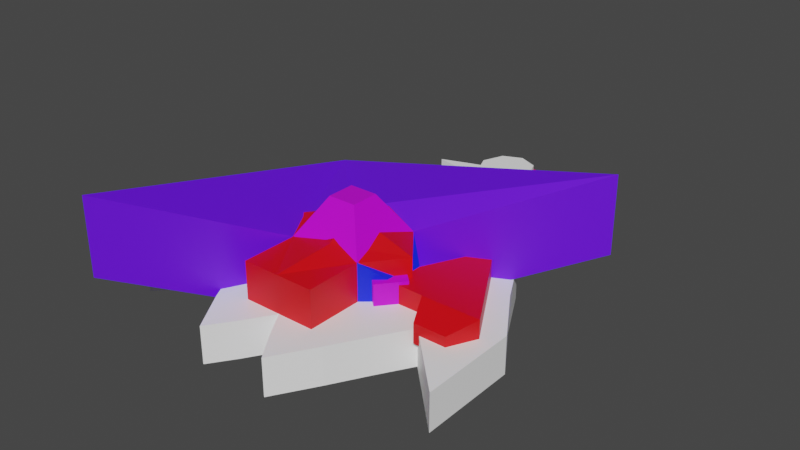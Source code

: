 # Source: spaceship01.blend  (saved by Blender 2.91.10; exported with 4.5.12 LTS)
import bpy
from mathutils import Matrix  # noqa: F401  (used for matrix-valued properties, if any)

bpy.ops.wm.read_factory_settings(use_empty=True)
scene = bpy.context.scene
scene.name = 'Scene'

# ---- collections
col_collection = bpy.data.collections.new('Collection'); scene.collection.children.link(col_collection)

# ---- materials (node trees are filled in below, after node groups)
mat_white = bpy.data.materials.new('White')
mat_white.use_transparent_shadow = False
mat_lila = bpy.data.materials.new('lila')
mat_lila.use_transparent_shadow = False
mat_material_001 = bpy.data.materials.new('Material.001')
mat_material_001.use_transparent_shadow = False
mat_red = bpy.data.materials.new('Red')
mat_red.use_transparent_shadow = False
mat_material_002 = bpy.data.materials.new('Material.002')
mat_material_002.use_transparent_shadow = False
mat_material = bpy.data.materials.new('Material')
mat_material.use_transparent_shadow = False
mat_black = bpy.data.materials.new('Black')
mat_black.use_transparent_shadow = False

# ---- material node trees
mat_white.use_nodes = True; mat_white.node_tree.nodes.clear()
_N = mat_white.node_tree.nodes; _L = mat_white.node_tree.links
n0 = _N.new('ShaderNodeBsdfPrincipled'); n0.name = 'Principled BSDF'; n0.location = (10, 300)
n0.distribution = 'GGX'
n0.subsurface_method = 'BURLEY'
n0.inputs[0].default_value = (1.0, 1.0, 1.0, 1.0)
n0.inputs[3].default_value = 1.45
n0.inputs[27].default_value = (0.0, 0.0, 0.0, 1.0)
n0.inputs[28].default_value = 1.0
n1 = _N.new('ShaderNodeOutputMaterial'); n1.name = 'Material Output'; n1.location = (300, 300)
_L.new(n0.outputs[0], n1.inputs[0])
n1.is_active_output = True
mat_lila.use_nodes = True; mat_lila.node_tree.nodes.clear()
_N = mat_lila.node_tree.nodes; _L = mat_lila.node_tree.links
n0 = _N.new('ShaderNodeBsdfPrincipled'); n0.name = 'Principled BSDF'; n0.location = (10, 300)
n0.distribution = 'GGX'
n0.subsurface_method = 'BURLEY'
n0.inputs[0].default_value = (0.5964, 0.0, 0.8, 1.0)
n0.inputs[3].default_value = 1.45
n0.inputs[27].default_value = (0.0, 0.0, 0.0, 1.0)
n0.inputs[28].default_value = 1.0
n1 = _N.new('ShaderNodeOutputMaterial'); n1.name = 'Material Output'; n1.location = (300, 300)
_L.new(n0.outputs[0], n1.inputs[0])
n1.is_active_output = True
mat_material_001.use_nodes = True; mat_material_001.node_tree.nodes.clear()
_N = mat_material_001.node_tree.nodes; _L = mat_material_001.node_tree.links
n0 = _N.new('ShaderNodeBsdfPrincipled'); n0.name = 'Principled BSDF'; n0.location = (10, 300)
n0.distribution = 'GGX'
n0.subsurface_method = 'BURLEY'
n0.inputs[0].default_value = (0.1335, 0.004614, 1.0, 1.0)
n0.inputs[3].default_value = 1.45
n0.inputs[27].default_value = (0.0, 0.0, 0.0, 1.0)
n0.inputs[28].default_value = 1.0
n1 = _N.new('ShaderNodeOutputMaterial'); n1.name = 'Material Output'; n1.location = (300, 300)
_L.new(n0.outputs[0], n1.inputs[0])
n1.is_active_output = True
mat_red.use_nodes = True; mat_red.node_tree.nodes.clear()
_N = mat_red.node_tree.nodes; _L = mat_red.node_tree.links
n0 = _N.new('ShaderNodeBsdfPrincipled'); n0.name = 'Principled BSDF'; n0.location = (10, 300)
n0.distribution = 'GGX'
n0.subsurface_method = 'BURLEY'
n0.inputs[0].default_value = (0.8, 0.0, 0.003723, 1.0)
n0.inputs[3].default_value = 1.45
n0.inputs[27].default_value = (0.0, 0.0, 0.0, 1.0)
n0.inputs[28].default_value = 1.0
n1 = _N.new('ShaderNodeOutputMaterial'); n1.name = 'Material Output'; n1.location = (300, 300)
_L.new(n0.outputs[0], n1.inputs[0])
n1.is_active_output = True
mat_material_002.use_nodes = True; mat_material_002.node_tree.nodes.clear()
_N = mat_material_002.node_tree.nodes; _L = mat_material_002.node_tree.links
n0 = _N.new('ShaderNodeBsdfPrincipled'); n0.name = 'Principled BSDF'; n0.location = (10, 300)
n0.distribution = 'GGX'
n0.subsurface_method = 'BURLEY'
n0.inputs[0].default_value = (0.8, 0.00154, 0.0, 1.0)
n0.inputs[3].default_value = 1.45
n0.inputs[27].default_value = (0.0, 0.0, 0.0, 1.0)
n0.inputs[28].default_value = 1.0
n1 = _N.new('ShaderNodeOutputMaterial'); n1.name = 'Material Output'; n1.location = (300, 300)
_L.new(n0.outputs[0], n1.inputs[0])
n1.is_active_output = True
mat_material.use_nodes = True; mat_material.node_tree.nodes.clear()
_N = mat_material.node_tree.nodes; _L = mat_material.node_tree.links
n0 = _N.new('ShaderNodeBsdfPrincipled'); n0.name = 'Principled BSDF'; n0.location = (10, 300)
n0.distribution = 'GGX'
n0.subsurface_method = 'BURLEY'
n0.inputs[0].default_value = (0.0, 0.01676, 1.0, 1.0)
n0.inputs[3].default_value = 1.45
n0.inputs[27].default_value = (0.0, 0.0, 0.0, 1.0)
n0.inputs[28].default_value = 1.0
n1 = _N.new('ShaderNodeOutputMaterial'); n1.name = 'Material Output'; n1.location = (300, 300)
_L.new(n0.outputs[0], n1.inputs[0])
n1.is_active_output = True
mat_black.use_nodes = True; mat_black.node_tree.nodes.clear()
_N = mat_black.node_tree.nodes; _L = mat_black.node_tree.links
n0 = _N.new('ShaderNodeBsdfPrincipled'); n0.name = 'Principled BSDF'; n0.location = (10, 300)
n0.distribution = 'GGX'
n0.subsurface_method = 'BURLEY'
n0.inputs[0].default_value = (0.0, 0.0, 0.0, 1.0)
n0.inputs[3].default_value = 1.45
n0.inputs[27].default_value = (0.0, 0.0, 0.0, 1.0)
n0.inputs[28].default_value = 1.0
n1 = _N.new('ShaderNodeOutputMaterial'); n1.name = 'Material Output'; n1.location = (300, 300)
_L.new(n0.outputs[0], n1.inputs[0])
n1.is_active_output = True

# ---- world
world_world = bpy.data.worlds.new('World'); scene.world = world_world
world_world.use_nodes = True; world_world.node_tree.nodes.clear()
_N = world_world.node_tree.nodes; _L = world_world.node_tree.links
n0 = _N.new('ShaderNodeOutputWorld'); n0.name = 'World Output'; n0.location = (300, 300)
n1 = _N.new('ShaderNodeBackground'); n1.name = 'Background'; n1.location = (10, 300)
n1.inputs[0].default_value = (0.05088, 0.05088, 0.05088, 1.0)
_L.new(n1.outputs[0], n0.inputs[0])
n0.is_active_output = True
world_world.color = (0.05088, 0.05088, 0.05088)
world_world.use_sun_shadow = False
world_world.sun_shadow_jitter_overblur = 0.0

# ---- meshes
me_cube_001 = bpy.data.meshes.new('Cube.001')
me_cube_001.from_pydata([(-1.0, -1.0, -1.0), (-1.0, -1.0, 1.0), (-1.0, 1.0, -1.0), (-1.0, 1.0, 1.0), (1.0, -1.0, -1.0), (1.0, -1.0, 1.0), (1.0, 1.0, -1.0), (1.0, 1.0, 1.0), (-3.049, 3.049, -1.0), (-3.049, -5.099, 0.9508), (-3.049, -5.099, 2.951), (-3.049, 3.049, 1.0), (5.099, 3.049, 0.9508), (5.099, 3.049, 2.951), (-0.3739, -0.3739, 2.016), (-0.3739, 0.3739, 2.016), (0.3739, 0.3739, 2.016), (0.3739, -0.3739, 2.016), (-0.5481, -1.0, -0.5481), (-0.5481, -1.0, 0.5481), (0.5481, -1.0, 0.5481), (0.5481, -1.0, -0.5481), (1.0, 0.5704, 0.5704), (1.0, 0.5704, -0.5704), (1.0, -0.5704, -0.5704), (1.0, -0.5704, 0.5704), (0.3765, -1.865, -0.5481), (0.3765, -1.865, 0.5481), (0.9678, -1.364, 0.5481), (0.9678, -1.364, -0.5481), (1.93, -0.2999, 0.5704), (1.93, -0.2999, -0.5704), (1.408, -0.9227, -0.5704), (1.408, -0.9227, 0.5704), (-1.0, -1.0, 0.0), (1.0, 1.0, 0.0), (1.0, -1.0, 0.0), (-3.049, -5.099, 1.951), (-3.049, 3.049, 0.0), (5.099, 3.049, 1.951), (-0.5481, -1.0, 0.0), (0.5481, -1.0, 0.0), (1.0, 0.5704, 0.0), (1.0, -0.5704, 0.0), (0.3765, -1.865, 5.96e-08), (0.9678, -1.364, -1.788e-07), (1.93, -0.2999, 5.96e-08), (1.408, -0.9227, -1.788e-07)], [], [(6, 2, 8, 12), (35, 6, 12, 39), (7, 5, 25, 22), (0, 4, 21, 18), (2, 6, 4, 0), (5, 7, 16, 17), (37, 10, 11, 38), (38, 11, 13, 39), (1, 3, 11, 10), (2, 0, 9, 8), (3, 7, 13, 11), (34, 1, 10, 37), (16, 15, 14, 17), (3, 1, 14, 15), (1, 5, 17, 14), (7, 3, 15, 16), (40, 18, 26, 44), (5, 1, 19, 20), (36, 5, 20, 41), (34, 0, 18, 40), (43, 24, 32, 47), (35, 7, 22, 42), (36, 4, 24, 43), (4, 6, 23, 24), (45, 28, 27, 44), (46, 30, 33, 47), (24, 23, 31, 32), (20, 19, 27, 28), (41, 20, 28, 45), (22, 25, 33, 30), (42, 22, 30, 46), (18, 21, 29, 26), (23, 42, 46, 31), (21, 41, 45, 29), (31, 46, 47, 32), (29, 45, 44, 26), (5, 36, 43, 25), (6, 35, 42, 23), (25, 43, 47, 33), (1, 34, 40, 19), (4, 36, 41, 21), (19, 40, 44, 27), (0, 34, 37, 9), (8, 38, 39, 12), (9, 37, 38, 8), (7, 35, 39, 13)])
me_cube_001.polygons.foreach_set('material_index', [2, 2, 2, 2, 2, 1, 2, 2, 2, 2, 2, 2, 1, 1, 1, 1, 1, 2, 2, 2, 1, 2, 2, 2, 1, 1, 2, 1, 1, 1, 1, 2, 1, 1, 1, 1, 2, 2, 1, 2, 2, 1, 2, 2, 2, 2])
_uv = me_cube_001.uv_layers.new(name='UVMap')
_uv.uv.foreach_set('vector', [0.375, 0.5, 0.125, 0.5, 0.125, 0.5, 0.375, 0.5, 0.5, 0.5, 0.375, 0.5, 0.375, 0.5, 0.5, 0.5, 0.625, 0.5, 0.625, 0.75, 0.625, 0.75, 0.625, 0.5, 0.125, 0.75, 0.375, 0.75, 0.375, 0.75, 0.125, 0.75, 0.125, 0.5, 0.375, 0.5, 0.375, 0.75, 0.125, 0.75, 0.625, 0.75, 0.625, 0.5, 0.625, 0.5, 0.625, 0.75, 0.5, 0.0, 0.625, 0.0, 0.625, 0.25, 0.5, 0.25, 0.5, 0.25, 0.625, 0.25, 0.625, 0.5, 0.5, 0.5, 0.875, 0.75, 0.875, 0.5, 0.875, 0.5, 0.875, 0.75, 0.125, 0.5, 0.125, 0.75, 0.125, 0.75, 0.125, 0.5, 0.875, 0.5, 0.625, 0.5, 0.625, 0.5, 0.875, 0.5, 0.5, 1.0, 0.625, 1.0, 0.625, 1.0, 0.5, 1.0, 0.625, 0.5, 0.875, 0.5, 0.875, 0.75, 0.625, 0.75, 0.875, 0.5, 0.875, 0.75, 0.875, 0.75, 0.875, 0.5, 0.625, 1.0, 0.625, 0.75, 0.625, 0.75, 0.625, 1.0, 0.625, 0.5, 0.875, 0.5, 0.875, 0.5, 0.625, 0.5, 0.5, 1.0, 0.375, 1.0, 0.375, 1.0, 0.5, 1.0, 0.625, 0.75, 0.625, 1.0, 0.625, 1.0, 0.625, 0.75, 0.5, 0.75, 0.625, 0.75, 0.625, 0.75, 0.5, 0.75, 0.5, 1.0, 0.375, 1.0, 0.375, 1.0, 0.5, 1.0, 0.5, 0.75, 0.375, 0.75, 0.375, 0.75, 0.5, 0.75, 0.5, 0.5, 0.625, 0.5, 0.625, 0.5, 0.5, 0.5, 0.5, 0.75, 0.375, 0.75, 0.375, 0.75, 0.5, 0.75, 0.375, 0.75, 0.375, 0.5, 0.375, 0.5, 0.375, 0.75, 0.5, 0.75, 0.625, 0.75, 0.625, 1.0, 0.5, 1.0, 0.5, 0.5, 0.625, 0.5, 0.625, 0.75, 0.5, 0.75, 0.375, 0.75, 0.375, 0.5, 0.375, 0.5, 0.375, 0.75, 0.625, 0.75, 0.625, 1.0, 0.625, 1.0, 0.625, 0.75, 0.5, 0.75, 0.625, 0.75, 0.625, 0.75, 0.5, 0.75, 0.625, 0.5, 0.625, 0.75, 0.625, 0.75, 0.625, 0.5, 0.5, 0.5, 0.625, 0.5, 0.625, 0.5, 0.5, 0.5, 0.125, 0.75, 0.375, 0.75, 0.375, 0.75, 0.125, 0.75, 0.375, 0.5, 0.5, 0.5, 0.5, 0.5, 0.375, 0.5, 0.375, 0.75, 0.5, 0.75, 0.5, 0.75, 0.375, 0.75, 0.375, 0.5, 0.5, 0.5, 0.5, 0.75, 0.375, 0.75, 0.375, 0.75, 0.5, 0.75, 0.5, 1.0, 0.375, 1.0, 0.625, 0.75, 0.5, 0.75, 0.5, 0.75, 0.625, 0.75, 0.375, 0.5, 0.5, 0.5, 0.5, 0.5, 0.375, 0.5, 0.625, 0.75, 0.5, 0.75, 0.5, 0.75, 0.625, 0.75, 0.625, 1.0, 0.5, 1.0, 0.5, 1.0, 0.625, 1.0, 0.375, 0.75, 0.5, 0.75, 0.5, 0.75, 0.375, 0.75, 0.625, 1.0, 0.5, 1.0, 0.5, 1.0, 0.625, 1.0, 0.375, 1.0, 0.5, 1.0, 0.5, 1.0, 0.375, 1.0, 0.375, 0.25, 0.5, 0.25, 0.5, 0.5, 0.375, 0.5, 0.375, 0.0, 0.5, 0.0, 0.5, 0.25, 0.375, 0.25, 0.625, 0.5, 0.5, 0.5, 0.5, 0.5, 0.625, 0.5])
me_cube_001.materials.append(mat_white)
me_cube_001.materials.append(mat_lila)
me_cube_001.materials.append(mat_material_001)
me_cube_001.use_remesh_fix_poles = True
me_cube_001.use_remesh_preserve_attributes = False
me_cube_001.use_mirror_vertex_groups = False
me_cube_001.update()
me_cube_002 = bpy.data.meshes.new('Cube.002')
me_cube_002.from_pydata([(1.0, -1.0, -1.0), (1.0, -1.0, 1.0), (1.0, 1.0, -1.0), (1.0, 1.0, 1.0), (1.0, 1.0, 0.0), (1.0, -1.0, 0.0), (1.783, 0.0, -1.0), (1.783, 0.0, 1.0), (1.783, 0.0, 0.0), (1.0, -2.516, 0.0), (1.0, -2.516, -1.0), (1.0, -2.516, 1.0), (2.751, 2.84, 0.0), (2.751, 2.84, -1.0), (2.738, 0.0, -1.0), (2.751, -1.0, 0.0), (2.751, -1.0, -1.0), (2.738, 0.0, 0.0), (3.507, 1.433, -5.96e-08), (3.507, 1.433, -1.0), (4.417, 0.0, -1.0), (4.43, -2.693, 0.0), (4.43, -2.693, -1.0), (4.417, 0.0, 0.0), (1.663, -2.872, 0.01071), (1.663, -2.872, -0.9893), (0.9683, -3.982, 0.0), (2.203, -1.896, -1.006), (0.9683, -3.982, -1.0), (0.4813, -3.282, -1.0), (0.4813, -3.282, 0.0), (2.203, -1.896, -0.005902), (0.5902, 5.395, 0.0), (0.5902, 5.395, -1.0), (0.9707, 7.071, 0.0), (0.9707, 7.071, -1.0), (0.9854, 6.233, 0.0), (0.9854, 6.233, -1.0), (2.476, 6.571, -1.0), (2.476, 6.571, 0.0), (1.615, 6.871, -1.0), (1.615, 6.871, 0.0), (1.225, 5.393, 0.0), (1.225, 5.393, -1.0), (1.489, 4.564, -1.0), (1.489, 4.564, 0.0), (0.6194, 7.457, 0.0), (0.6194, 7.457, -1.0), (0.4784, 5.582, 0.0), (0.5189, 6.825, 0.0), (0.7501, 6.233, 0.0), (0.4784, 5.582, 0.5625), (0.5189, 6.825, 0.5625), (0.7501, 6.233, 0.5625), (-1.0, -1.0, -1.0), (-1.0, -1.0, 1.0), (-1.0, 1.0, -1.0), (-1.0, 1.0, 1.0), (0.0, 2.277, -1.0), (0.0, 2.277, 1.0), (0.0, -1.0, -1.0), (0.1862, -1.0, 1.218), (-1.0, 1.0, 0.0), (-1.0, -1.0, 0.0), (0.0, 2.277, 0.0), (-1.783, 0.0, -1.0), (-1.783, 0.0, 1.0), (0.0, 0.0, 1.579), (0.0, 0.0, -1.0), (-1.783, 0.0, 0.0), (-1.0, -2.516, 0.0), (-1.0, -2.516, -1.0), (0.0, -2.516, -1.0), (0.0, -2.516, 1.0), (-1.0, -2.516, 1.0), (0.0, -2.516, 0.0), (-2.751, 2.84, 0.0), (-2.751, 2.84, -1.0), (-2.738, 0.0, -1.0), (-2.751, -1.0, 0.0), (-2.751, -1.0, -1.0), (-2.738, 0.0, 0.0), (-3.507, 1.433, -5.96e-08), (-3.507, 1.433, -1.0), (-4.417, 0.0, -1.0), (-4.43, -2.693, 0.0), (-4.43, -2.693, -1.0), (-4.417, 0.0, 0.0), (-1.663, -2.872, 0.01071), (-1.663, -2.872, -0.9893), (-0.9683, -3.982, 0.0), (-2.203, -1.896, -1.006), (-0.9683, -3.982, -1.0), (-0.4813, -3.282, -1.0), (-0.4813, -3.282, 0.0), (-2.203, -1.896, -0.005902), (-0.5902, 5.395, 0.0), (-0.5902, 5.395, -1.0), (0.0, 5.377, -1.0), (0.0, 5.377, 0.0), (-0.9707, 7.071, 0.0), (-0.9707, 7.071, -1.0), (0.0, 7.053, -1.0), (0.0, 7.053, 0.0), (-0.9854, 6.233, 0.0), (0.0, 6.215, 0.0), (0.0, 6.215, -1.0), (-0.9854, 6.233, -1.0), (-2.476, 6.571, -1.0), (-2.476, 6.571, 0.0), (-1.615, 6.871, -1.0), (-1.615, 6.871, 0.0), (-1.225, 5.393, 0.0), (-1.225, 5.393, -1.0), (-1.489, 4.564, -1.0), (-1.489, 4.564, 0.0), (-0.6194, 7.457, 0.0), (-0.6194, 7.457, -1.0), (0.0, 7.696, -1.0), (0.0, 7.696, 0.0), (0.0, 5.377, 0.0), (-0.4784, 5.582, 0.0), (0.0, 7.053, 0.0), (-0.5189, 6.825, 0.0), (-0.7501, 6.233, 0.0), (0.0, 6.215, 0.0), (0.0, 5.377, 0.5625), (-0.4784, 5.582, 0.5625), (0.0, 7.053, 0.5625), (-0.5189, 6.825, 0.5625), (-0.7501, 6.233, 0.5625), (0.0, 6.215, 0.5625)], [], [(64, 59, 3, 4), (8, 7, 1, 5), (60, 0, 10, 72), (68, 6, 0, 60), (7, 67, 61, 1), (5, 1, 11, 9), (6, 2, 13, 14), (64, 4, 32, 99), (15, 5, 24, 31), (3, 59, 67, 7), (58, 2, 6, 68), (4, 3, 7, 8), (9, 11, 73, 75), (5, 9, 26, 24), (1, 61, 73, 11), (10, 0, 25, 28), (12, 17, 23, 18), (13, 12, 18, 19), (8, 5, 15, 17), (4, 8, 17, 12), (0, 6, 14, 16), (2, 4, 12, 13), (20, 23, 21, 22), (19, 18, 23, 20), (17, 15, 21, 23), (14, 13, 19, 20), (16, 14, 20, 22), (15, 16, 22, 21), (24, 25, 27, 31), (28, 26, 30, 29), (25, 24, 26, 28), (9, 75, 30, 26), (75, 72, 29, 30), (0, 16, 27, 25), (72, 10, 28, 29), (16, 15, 31, 27), (99, 32, 48, 120), (4, 2, 33, 32), (2, 58, 98, 33), (35, 102, 118, 47), (37, 106, 102, 35), (36, 37, 38, 39), (37, 35, 40, 38), (33, 98, 106, 37), (32, 36, 50, 48), (34, 36, 39, 41), (35, 34, 41, 40), (41, 39, 38, 40), (32, 33, 44, 45), (36, 32, 45, 42), (37, 36, 42, 43), (33, 37, 43, 44), (45, 44, 43, 42), (118, 119, 46, 47), (34, 35, 47, 46), (103, 34, 46, 119), (36, 34, 49, 50), (34, 103, 122, 49), (131, 53, 52, 128), (126, 51, 53, 131), (49, 122, 128, 52), (48, 50, 53, 51), (50, 49, 52, 53), (120, 48, 51, 126), (64, 62, 57, 59), (69, 63, 55, 66), (60, 72, 71, 54), (68, 60, 54, 65), (66, 55, 61, 67), (63, 70, 74, 55), (65, 78, 77, 56), (64, 99, 96, 62), (79, 95, 88, 63), (57, 66, 67, 59), (58, 68, 65, 56), (62, 69, 66, 57), (70, 75, 73, 74), (63, 88, 90, 70), (55, 74, 73, 61), (71, 92, 89, 54), (76, 82, 87, 81), (77, 83, 82, 76), (69, 81, 79, 63), (62, 76, 81, 69), (54, 80, 78, 65), (56, 77, 76, 62), (84, 86, 85, 87), (83, 84, 87, 82), (81, 87, 85, 79), (78, 84, 83, 77), (80, 86, 84, 78), (79, 85, 86, 80), (88, 95, 91, 89), (92, 93, 94, 90), (89, 92, 90, 88), (70, 90, 94, 75), (75, 94, 93, 72), (54, 89, 91, 80), (72, 93, 92, 71), (80, 91, 95, 79), (99, 120, 121, 96), (62, 96, 97, 56), (56, 97, 98, 58), (58, 98, 99, 64), (101, 117, 118, 102), (107, 101, 102, 106), (106, 102, 103, 105), (104, 109, 108, 107), (107, 108, 110, 101), (98, 106, 105, 99), (97, 107, 106, 98), (96, 121, 124, 104), (100, 111, 109, 104), (101, 110, 111, 100), (111, 110, 108, 109), (96, 115, 114, 97), (104, 112, 115, 96), (107, 113, 112, 104), (97, 114, 113, 107), (115, 112, 113, 114), (118, 117, 116, 119), (102, 118, 119, 103), (100, 116, 117, 101), (103, 119, 116, 100), (125, 131, 126, 120), (122, 128, 131, 125), (104, 124, 123, 100), (103, 122, 125, 105), (105, 125, 120, 99), (100, 123, 122, 103), (131, 128, 129, 130), (126, 131, 130, 127), (123, 129, 128, 122), (121, 127, 130, 124), (124, 130, 129, 123), (120, 126, 127, 121)])
me_cube_002.polygons.foreach_set('material_index', [1, 1, 0, 0, 1, 1, 0, 0, 0, 1, 0, 1, 1, 0, 1, 0, 0, 0, 0, 0, 0, 0, 0, 0, 0, 0, 0, 0, 0, 0, 0, 0, 0, 0, 0, 0, 1, 1, 0, 0, 0, 0, 0, 0, 1, 0, 0, 0, 0, 0, 0, 0, 0, 0, 0, 1, 1, 1, 0, 0, 0, 0, 0, 0, 1, 1, 0, 0, 1, 1, 0, 0, 0, 1, 0, 1, 1, 0, 1, 0, 0, 0, 0, 0, 0, 0, 0, 0, 0, 0, 0, 0, 0, 0, 0, 0, 0, 0, 0, 0, 1, 1, 0, 0, 0, 0, 0, 0, 0, 0, 0, 1, 0, 0, 0, 0, 0, 0, 0, 0, 0, 0, 0, 1, 0, 0, 1, 0, 0, 1, 0, 0, 0, 0, 0, 0])
_uv = me_cube_002.uv_layers.new(name='UVMap')
_uv.uv.foreach_set('vector', [0.5, 0.375, 0.625, 0.375, 0.625, 0.5, 0.5, 0.5, 0.5, 0.625, 0.625, 0.625, 0.625, 0.75, 0.5, 0.75, 0.25, 0.75, 0.375, 0.75, 0.375, 0.75, 0.25, 0.75, 0.25, 0.625, 0.375, 0.625, 0.375, 0.75, 0.25, 0.75, 0.625, 0.625, 0.75, 0.625, 0.75, 0.75, 0.625, 0.75, 0.5, 0.75, 0.625, 0.75, 0.625, 0.75, 0.5, 0.75, 0.375, 0.625, 0.375, 0.5, 0.375, 0.5, 0.375, 0.625, 0.5, 0.375, 0.5, 0.5, 0.5, 0.5, 0.5, 0.375, 0.5, 0.75, 0.5, 0.75, 0.5, 0.75, 0.5, 0.75, 0.625, 0.5, 0.75, 0.5, 0.75, 0.625, 0.625, 0.625, 0.25, 0.5, 0.375, 0.5, 0.375, 0.625, 0.25, 0.625, 0.5, 0.5, 0.625, 0.5, 0.625, 0.625, 0.5, 0.625, 0.5, 0.75, 0.625, 0.75, 0.625, 0.875, 0.5, 0.875, 0.5, 0.75, 0.5, 0.75, 0.5, 0.75, 0.5, 0.75, 0.625, 0.75, 0.75, 0.75, 0.75, 0.75, 0.625, 0.75, 0.375, 0.75, 0.375, 0.75, 0.375, 0.75, 0.375, 0.75, 0.5, 0.5, 0.5, 0.625, 0.5, 0.625, 0.5, 0.5, 0.375, 0.5, 0.5, 0.5, 0.5, 0.5, 0.375, 0.5, 0.5, 0.625, 0.5, 0.75, 0.5, 0.75, 0.5, 0.625, 0.5, 0.5, 0.5, 0.625, 0.5, 0.625, 0.5, 0.5, 0.375, 0.75, 0.375, 0.625, 0.375, 0.625, 0.375, 0.75, 0.375, 0.5, 0.5, 0.5, 0.5, 0.5, 0.375, 0.5, 0.375, 0.625, 0.5, 0.625, 0.5, 0.75, 0.375, 0.75, 0.375, 0.5, 0.5, 0.5, 0.5, 0.625, 0.375, 0.625, 0.5, 0.625, 0.5, 0.75, 0.5, 0.75, 0.5, 0.625, 0.375, 0.625, 0.375, 0.5, 0.375, 0.5, 0.375, 0.625, 0.375, 0.75, 0.375, 0.625, 0.375, 0.625, 0.375, 0.75, 0.5, 0.75, 0.375, 0.75, 0.375, 0.75, 0.5, 0.75, 0.5, 0.75, 0.375, 0.75, 0.375, 0.75, 0.5, 0.75, 0.375, 0.75, 0.5, 0.75, 0.5, 0.875, 0.375, 0.875, 0.375, 0.75, 0.5, 0.75, 0.5, 0.75, 0.375, 0.75, 0.5, 0.75, 0.5, 0.875, 0.5, 0.875, 0.5, 0.75, 0.5, 0.875, 0.375, 0.875, 0.375, 0.875, 0.5, 0.875, 0.375, 0.75, 0.375, 0.75, 0.375, 0.75, 0.375, 0.75, 0.25, 0.75, 0.375, 0.75, 0.375, 0.75, 0.25, 0.75, 0.375, 0.75, 0.5, 0.75, 0.5, 0.75, 0.375, 0.75, 0.5, 0.375, 0.5, 0.5, 0.5, 0.5, 0.5, 0.375, 0.5, 0.5, 0.375, 0.5, 0.375, 0.5, 0.5, 0.5, 0.375, 0.5, 0.25, 0.5, 0.25, 0.5, 0.375, 0.5, 0.375, 0.5, 0.25, 0.5, 0.25, 0.5, 0.375, 0.5, 0.375, 0.5, 0.25, 0.5, 0.25, 0.5, 0.375, 0.5, 0.5, 0.5, 0.375, 0.5, 0.375, 0.5, 0.5, 0.5, 0.375, 0.5, 0.375, 0.5, 0.375, 0.5, 0.375, 0.5, 0.375, 0.5, 0.25, 0.5, 0.25, 0.5, 0.375, 0.5, 0.5, 0.5, 0.5, 0.5, 0.5, 0.5, 0.5, 0.5, 0.5, 0.5, 0.5, 0.5, 0.5, 0.5, 0.5, 0.5, 0.375, 0.5, 0.5, 0.5, 0.5, 0.5, 0.375, 0.5, 0.5, 0.5, 0.5, 0.5, 0.375, 0.5, 0.375, 0.5, 0.5, 0.5, 0.375, 0.5, 0.375, 0.5, 0.5, 0.5, 0.5, 0.5, 0.5, 0.5, 0.5, 0.5, 0.5, 0.5, 0.375, 0.5, 0.5, 0.5, 0.5, 0.5, 0.375, 0.5, 0.375, 0.5, 0.375, 0.5, 0.375, 0.5, 0.375, 0.5, 0.5, 0.5, 0.375, 0.5, 0.375, 0.5, 0.5, 0.5, 0.375, 0.375, 0.5, 0.375, 0.5, 0.5, 0.375, 0.5, 0.5, 0.5, 0.375, 0.5, 0.375, 0.5, 0.5, 0.5, 0.5, 0.375, 0.5, 0.5, 0.5, 0.5, 0.5, 0.375, 0.5, 0.5, 0.5, 0.5, 0.5, 0.5, 0.5, 0.5, 0.5, 0.5, 0.5, 0.375, 0.5, 0.375, 0.5, 0.5, 0.5, 0.375, 0.5, 0.5, 0.5, 0.5, 0.5, 0.375, 0.5, 0.375, 0.5, 0.5, 0.5, 0.5, 0.5, 0.375, 0.5, 0.5, 0.5, 0.375, 0.5, 0.375, 0.5, 0.5, 0.5, 0.5, 0.5, 0.5, 0.5, 0.5, 0.5, 0.5, 0.5, 0.5, 0.5, 0.5, 0.5, 0.5, 0.5, 0.5, 0.5, 0.375, 0.5, 0.5, 0.5, 0.5, 0.5, 0.375, 0.5, 0.375, 0.5, 0.5, 0.625, 0.5, 0.625, 0.375, 0.5, 0.625, 0.5, 0.75, 0.625, 0.75, 0.625, 0.625, 0.25, 0.75, 0.25, 0.75, 0.375, 0.75, 0.375, 0.75, 0.25, 0.625, 0.25, 0.75, 0.375, 0.75, 0.375, 0.625, 0.625, 0.625, 0.625, 0.75, 0.75, 0.75, 0.75, 0.625, 0.5, 0.75, 0.5, 0.75, 0.625, 0.75, 0.625, 0.75, 0.375, 0.625, 0.375, 0.625, 0.375, 0.5, 0.375, 0.5, 0.5, 0.375, 0.5, 0.375, 0.5, 0.5, 0.5, 0.5, 0.5, 0.75, 0.5, 0.75, 0.5, 0.75, 0.5, 0.75, 0.625, 0.5, 0.625, 0.625, 0.75, 0.625, 0.75, 0.5, 0.25, 0.5, 0.25, 0.625, 0.375, 0.625, 0.375, 0.5, 0.5, 0.5, 0.5, 0.625, 0.625, 0.625, 0.625, 0.5, 0.5, 0.75, 0.5, 0.875, 0.625, 0.875, 0.625, 0.75, 0.5, 0.75, 0.5, 0.75, 0.5, 0.75, 0.5, 0.75, 0.625, 0.75, 0.625, 0.75, 0.75, 0.75, 0.75, 0.75, 0.375, 0.75, 0.375, 0.75, 0.375, 0.75, 0.375, 0.75, 0.5, 0.5, 0.5, 0.5, 0.5, 0.625, 0.5, 0.625, 0.375, 0.5, 0.375, 0.5, 0.5, 0.5, 0.5, 0.5, 0.5, 0.625, 0.5, 0.625, 0.5, 0.75, 0.5, 0.75, 0.5, 0.5, 0.5, 0.5, 0.5, 0.625, 0.5, 0.625, 0.375, 0.75, 0.375, 0.75, 0.375, 0.625, 0.375, 0.625, 0.375, 0.5, 0.375, 0.5, 0.5, 0.5, 0.5, 0.5, 0.375, 0.625, 0.375, 0.75, 0.5, 0.75, 0.5, 0.625, 0.375, 0.5, 0.375, 0.625, 0.5, 0.625, 0.5, 0.5, 0.5, 0.625, 0.5, 0.625, 0.5, 0.75, 0.5, 0.75, 0.375, 0.625, 0.375, 0.625, 0.375, 0.5, 0.375, 0.5, 0.375, 0.75, 0.375, 0.75, 0.375, 0.625, 0.375, 0.625, 0.5, 0.75, 0.5, 0.75, 0.375, 0.75, 0.375, 0.75, 0.5, 0.75, 0.5, 0.75, 0.375, 0.75, 0.375, 0.75, 0.375, 0.75, 0.375, 0.875, 0.5, 0.875, 0.5, 0.75, 0.375, 0.75, 0.375, 0.75, 0.5, 0.75, 0.5, 0.75, 0.5, 0.75, 0.5, 0.75, 0.5, 0.875, 0.5, 0.875, 0.5, 0.875, 0.5, 0.875, 0.375, 0.875, 0.375, 0.875, 0.375, 0.75, 0.375, 0.75, 0.375, 0.75, 0.375, 0.75, 0.25, 0.75, 0.25, 0.75, 0.375, 0.75, 0.375, 0.75, 0.375, 0.75, 0.375, 0.75, 0.5, 0.75, 0.5, 0.75, 0.5, 0.375, 0.5, 0.375, 0.5, 0.5, 0.5, 0.5, 0.5, 0.5, 0.5, 0.5, 0.375, 0.5, 0.375, 0.5, 0.375, 0.5, 0.375, 0.5, 0.25, 0.5, 0.25, 0.5, 0.0, 0.0, 0.0, 0.0, 0.0, 0.0, 0.0, 0.0, 0.375, 0.5, 0.375, 0.5, 0.25, 0.5, 0.25, 0.5, 0.375, 0.5, 0.375, 0.5, 0.25, 0.5, 0.25, 0.5, 0.0, 0.0, 0.0, 0.0, 0.0, 0.0, 0.0, 0.0, 0.5, 0.5, 0.5, 0.5, 0.375, 0.5, 0.375, 0.5, 0.375, 0.5, 0.375, 0.5, 0.375, 0.5, 0.375, 0.5, 0.0, 0.0, 0.0, 0.0, 0.0, 0.0, 0.0, 0.0, 0.375, 0.5, 0.375, 0.5, 0.25, 0.5, 0.25, 0.5, 0.5, 0.5, 0.5, 0.5, 0.5, 0.5, 0.5, 0.5, 0.5, 0.5, 0.5, 0.5, 0.5, 0.5, 0.5, 0.5, 0.375, 0.5, 0.375, 0.5, 0.5, 0.5, 0.5, 0.5, 0.5, 0.5, 0.375, 0.5, 0.375, 0.5, 0.5, 0.5, 0.5, 0.5, 0.5, 0.5, 0.375, 0.5, 0.375, 0.5, 0.5, 0.5, 0.5, 0.5, 0.5, 0.5, 0.5, 0.5, 0.375, 0.5, 0.375, 0.5, 0.5, 0.5, 0.5, 0.5, 0.375, 0.5, 0.375, 0.5, 0.375, 0.5, 0.375, 0.5, 0.5, 0.5, 0.5, 0.5, 0.375, 0.5, 0.375, 0.5, 0.375, 0.375, 0.375, 0.5, 0.5, 0.5, 0.5, 0.375, 0.0, 0.0, 0.0, 0.0, 0.0, 0.0, 0.0, 0.0, 0.5, 0.5, 0.5, 0.5, 0.375, 0.5, 0.375, 0.5, 0.5, 0.375, 0.5, 0.375, 0.5, 0.5, 0.5, 0.5, 0.0, 0.0, 0.0, 0.0, 0.0, 0.0, 0.0, 0.0, 0.0, 0.0, 0.0, 0.0, 0.0, 0.0, 0.0, 0.0, 0.5, 0.5, 0.5, 0.5, 0.5, 0.5, 0.5, 0.5, 0.0, 0.0, 0.0, 0.0, 0.0, 0.0, 0.0, 0.0, 0.0, 0.0, 0.0, 0.0, 0.0, 0.0, 0.0, 0.0, 0.5, 0.5, 0.5, 0.5, 0.5, 0.375, 0.5, 0.375, 0.5, 0.375, 0.5, 0.375, 0.5, 0.5, 0.5, 0.5, 0.5, 0.375, 0.5, 0.375, 0.5, 0.5, 0.5, 0.5, 0.5, 0.5, 0.5, 0.5, 0.5, 0.375, 0.5, 0.375, 0.5, 0.5, 0.5, 0.5, 0.5, 0.5, 0.5, 0.5, 0.5, 0.5, 0.5, 0.5, 0.5, 0.5, 0.5, 0.5, 0.5, 0.375, 0.5, 0.375, 0.5, 0.5, 0.5, 0.5])
me_cube_002.materials.append(mat_white)
me_cube_002.materials.append(mat_red)
me_cube_002.use_remesh_fix_poles = True
me_cube_002.use_remesh_preserve_attributes = False
me_cube_002.use_mirror_vertex_groups = False
me_cube_002.update()
me_cube = bpy.data.meshes.new('Cube')
me_cube.from_pydata([(-0.5, -0.5, -0.5), (-0.5, -0.5, 0.5), (-0.5, 0.5, -0.5), (-0.5, 0.5, 0.5), (0.5, -0.5, -0.5), (0.5, -0.5, 0.5), (0.5, 0.5, -0.5), (0.5, 0.5, 0.5), (-0.6096, 9.313e-10, -0.6096), (-0.6096, -0.6096, -1.863e-09), (-0.6096, -6.519e-09, 0.6096), (-0.6096, 0.6096, -2.794e-09), (1.583e-08, 0.6096, -0.6096), (-5.588e-09, 0.6096, 0.6096), (0.6096, 0.6096, -2.794e-09), (0.6096, -1.676e-08, -0.6096), (0.6096, -1.863e-09, 0.6096), (0.6096, -0.6096, -2.794e-09), (-1.211e-08, -0.6096, -0.6096), (-9.313e-10, -0.6096, 0.6096), (-0.8395, -1.211e-08, 5.588e-09), (9.313e-09, 0.8395, 4.657e-09), (0.8395, -1.304e-08, 5.588e-09), (-9.313e-09, -0.8395, 4.657e-09), (0.0, -5.588e-09, -0.8395), (-9.313e-10, -1.397e-08, 0.8395), (-0.6219, 0.1141, 0.4729), (-0.5575, 0.4084, 0.4084), (-0.6219, 0.4729, 0.1141), (-0.7573, 0.1141, 0.1141), (-0.9059, 0.3059, 0.4471), (-0.8806, 0.4218, 0.4218), (-0.9059, 0.4471, 0.3059), (-0.9592, 0.3059, 0.3059), (-0.4859, -0.6208, 0.1033), (-0.4171, -0.552, 0.4171), (-0.1033, -0.6208, 0.4859), (-0.1033, -0.7651, 0.1033), (-0.4784, -0.9033, 0.2799), (-0.4427, -0.8676, 0.4427), (-0.2799, -0.9033, 0.4784), (-0.2799, -0.9782, 0.2799), (0.6208, -0.1033, 0.4859), (0.552, -0.4171, 0.4171), (0.6208, -0.4859, 0.1033), (0.7651, -0.1033, 0.1033), (0.88, -0.28, 0.4603), (0.8476, -0.4279, 0.4279), (0.88, -0.4603, 0.28), (0.948, -0.28, 0.28), (0.1045, 0.6209, 0.4845), (0.4162, 0.5526, 0.4162), (0.4845, 0.6209, 0.1045), (0.1045, 0.7642, 0.1045), (0.2993, 0.9434, 0.4846), (0.4513, 0.9101, 0.4513), (0.4846, 0.9434, 0.2993), (0.2993, 1.013, 0.2993), (0.4663, -0.6225, -0.1196), (0.404, -0.5602, -0.404), (0.1196, -0.6225, -0.4663), (0.1196, -0.7533, -0.1196), (0.4967, -1.008, -0.3289), (0.4665, -0.9778, -0.4665), (0.3289, -1.008, -0.4967), (0.3289, -1.071, -0.3289), (0.6194, 0.5013, -0.09042), (0.5455, 0.4274, -0.4274), (0.6194, 0.09042, -0.5013), (0.7744, 0.09042, -0.09042), (0.9675, 0.5266, -0.2811), (0.9233, 0.4824, -0.4824), (0.9675, 0.2811, -0.5266), (1.06, 0.2811, -0.2811), (-0.4816, 0.6212, -0.1068), (-0.4143, 0.5538, -0.4143), (-0.1068, 0.6212, -0.4816), (-0.1068, 0.7625, -0.1068), (-0.5324, 1.048, -0.3251), (-0.4951, 1.01, -0.4951), (-0.3251, 1.048, -0.5324), (-0.3251, 1.126, -0.3251), (-0.6219, -0.1135, -0.4736), (-0.5572, -0.4089, -0.4089), (-0.6219, -0.4736, -0.1135), (-0.7577, -0.1135, -0.1135), (-1.016, -0.3163, -0.5186), (-0.9791, -0.4823, -0.4823), (-1.016, -0.5186, -0.3163), (-1.092, -0.3163, -0.3163)], [], [(20, 8, 82, 85), (9, 1, 10, 20), (10, 3, 27, 26), (8, 20, 11, 2), (12, 2, 75, 76), (11, 3, 13, 21), (13, 7, 51, 50), (12, 21, 14, 6), (14, 22, 69, 66), (14, 7, 16, 22), (22, 16, 42, 45), (15, 22, 17, 4), (17, 23, 61, 58), (17, 5, 19, 23), (9, 23, 37, 34), (18, 23, 9, 0), (2, 12, 24, 8), (12, 6, 15, 24), (24, 15, 4, 18), (8, 24, 18, 0), (7, 13, 25, 16), (13, 3, 10, 25), (25, 10, 1, 19), (16, 25, 19, 5), (28, 29, 33, 32), (20, 10, 26, 29), (3, 11, 28, 27), (11, 20, 29, 28), (33, 30, 31, 32), (27, 28, 32, 31), (29, 26, 30, 33), (26, 27, 31, 30), (37, 36, 40, 41), (1, 9, 34, 35), (19, 1, 35, 36), (23, 19, 36, 37), (41, 40, 39, 38), (35, 34, 38, 39), (34, 37, 41, 38), (36, 35, 39, 40), (45, 42, 46, 49), (5, 17, 44, 43), (17, 22, 45, 44), (16, 5, 43, 42), (49, 46, 47, 48), (42, 43, 47, 46), (44, 45, 49, 48), (43, 44, 48, 47), (52, 53, 57, 56), (21, 13, 50, 53), (7, 14, 52, 51), (14, 21, 53, 52), (57, 54, 55, 56), (51, 52, 56, 55), (53, 50, 54, 57), (50, 51, 55, 54), (61, 60, 64, 65), (18, 4, 59, 60), (4, 17, 58, 59), (23, 18, 60, 61), (63, 62, 65, 64), (60, 59, 63, 64), (58, 61, 65, 62), (59, 58, 62, 63), (66, 69, 73, 70), (15, 6, 67, 68), (6, 14, 66, 67), (22, 15, 68, 69), (71, 70, 73, 72), (67, 66, 70, 71), (69, 68, 72, 73), (68, 67, 71, 72), (74, 77, 81, 78), (21, 12, 76, 77), (2, 11, 74, 75), (11, 21, 77, 74), (79, 78, 81, 80), (75, 74, 78, 79), (77, 76, 80, 81), (76, 75, 79, 80), (85, 82, 86, 89), (8, 0, 83, 82), (0, 9, 84, 83), (9, 20, 85, 84), (87, 88, 89, 86), (83, 84, 88, 87), (84, 85, 89, 88), (82, 83, 87, 86)])
me_cube.polygons.foreach_set('material_index', [0, 0, 0, 0, 0, 0, 0, 0, 0, 0, 0, 0, 0, 0, 0, 0, 0, 0, 0, 0, 0, 0, 0, 0, 1, 0, 0, 0, 1, 1, 1, 1, 1, 0, 0, 0, 1, 1, 1, 1, 1, 0, 0, 0, 1, 1, 1, 1, 1, 0, 0, 0, 1, 1, 1, 1, 1, 0, 0, 0, 1, 1, 1, 1, 1, 0, 0, 0, 1, 1, 1, 1, 1, 0, 0, 0, 1, 1, 1, 1, 1, 0, 0, 0, 1, 1, 1, 1])
_uv = me_cube.uv_layers.new(name='UVMap')
_uv.uv.foreach_set('vector', [0.5, 0.125, 0.375, 0.125, 0.375, 0.125, 0.5, 0.125, 0.5, 0.0, 0.625, 0.0, 0.625, 0.125, 0.5, 0.125, 0.875, 0.625, 0.875, 0.5, 0.875, 0.5, 0.875, 0.625, 0.375, 0.125, 0.5, 0.125, 0.5, 0.25, 0.375, 0.25, 0.2448, 0.4948, 0.125, 0.5, 0.125, 0.5, 0.2448, 0.4948, 0.5, 0.25, 0.625, 0.25, 0.6302, 0.3698, 0.5, 0.3733, 0.7552, 0.4948, 0.6667, 0.4583, 0.6667, 0.4583, 0.7552, 0.4948, 0.3698, 0.3698, 0.5, 0.3733, 0.5, 0.4931, 0.3333, 0.4583, 0.5, 0.4931, 0.5, 0.625, 0.5, 0.625, 0.5, 0.4931, 0.5, 0.4931, 0.6667, 0.4583, 0.6319, 0.625, 0.5, 0.625, 0.5, 0.625, 0.6319, 0.625, 0.6319, 0.625, 0.5, 0.625, 0.3681, 0.625, 0.5, 0.625, 0.5, 0.7569, 0.3333, 0.7917, 0.5, 0.7569, 0.5, 0.8767, 0.5, 0.8767, 0.5, 0.7569, 0.5, 0.7569, 0.6667, 0.7917, 0.6302, 0.8802, 0.5, 0.8767, 0.5, 1.0, 0.5, 0.8767, 0.5, 0.8767, 0.5, 1.0, 0.3698, 0.8802, 0.5, 0.8767, 0.5, 1.0, 0.375, 1.0, 0.125, 0.5, 0.2448, 0.4948, 0.2483, 0.625, 0.125, 0.625, 0.2448, 0.4948, 0.3333, 0.4583, 0.3681, 0.625, 0.2483, 0.625, 0.2483, 0.625, 0.3681, 0.625, 0.3333, 0.7917, 0.2448, 0.7552, 0.125, 0.625, 0.2483, 0.625, 0.2448, 0.7552, 0.125, 0.75, 0.6667, 0.4583, 0.7552, 0.4948, 0.7517, 0.625, 0.6319, 0.625, 0.7552, 0.4948, 0.875, 0.5, 0.875, 0.625, 0.7517, 0.625, 0.7517, 0.625, 0.875, 0.625, 0.875, 0.75, 0.7552, 0.7552, 0.6319, 0.625, 0.7517, 0.625, 0.7552, 0.7552, 0.6667, 0.7917, 0.5, 0.25, 0.5, 0.125, 0.5, 0.125, 0.5, 0.25, 0.5, 0.125, 0.625, 0.125, 0.625, 0.125, 0.5, 0.125, 0.625, 0.25, 0.5, 0.25, 0.5, 0.25, 0.625, 0.25, 0.5, 0.25, 0.5, 0.125, 0.5, 0.125, 0.5, 0.25, 0.5, 0.125, 0.625, 0.125, 0.625, 0.25, 0.5, 0.25, 0.625, 0.25, 0.5, 0.25, 0.5, 0.25, 0.625, 0.25, 0.5, 0.125, 0.625, 0.125, 0.625, 0.125, 0.5, 0.125, 0.875, 0.625, 0.875, 0.5, 0.875, 0.5, 0.875, 0.625, 0.5, 0.8767, 0.6302, 0.8802, 0.6302, 0.8802, 0.5, 0.8767, 0.625, 0.0, 0.5, 0.0, 0.5, 0.0, 0.625, 0.0, 0.7552, 0.7552, 0.875, 0.75, 0.875, 0.75, 0.7552, 0.7552, 0.5, 0.8767, 0.6302, 0.8802, 0.6302, 0.8802, 0.5, 0.8767, 0.5, 0.8767, 0.6302, 0.8802, 0.625, 1.0, 0.5, 1.0, 0.625, 0.0, 0.5, 0.0, 0.5, 0.0, 0.625, 0.0, 0.5, 1.0, 0.5, 0.8767, 0.5, 0.8767, 0.5, 1.0, 0.7552, 0.7552, 0.875, 0.75, 0.875, 0.75, 0.7552, 0.7552, 0.5, 0.625, 0.6319, 0.625, 0.6319, 0.625, 0.5, 0.625, 0.6667, 0.7917, 0.5, 0.7569, 0.5, 0.7569, 0.6667, 0.7917, 0.5, 0.7569, 0.5, 0.625, 0.5, 0.625, 0.5, 0.7569, 0.6319, 0.625, 0.6667, 0.7917, 0.6667, 0.7917, 0.6319, 0.625, 0.5, 0.625, 0.6319, 0.625, 0.6667, 0.7917, 0.5, 0.7569, 0.6319, 0.625, 0.6667, 0.7917, 0.6667, 0.7917, 0.6319, 0.625, 0.5, 0.7569, 0.5, 0.625, 0.5, 0.625, 0.5, 0.7569, 0.6667, 0.7917, 0.5, 0.7569, 0.5, 0.7569, 0.6667, 0.7917, 0.5, 0.4931, 0.5, 0.3733, 0.5, 0.3733, 0.5, 0.4931, 0.5, 0.3733, 0.6302, 0.3698, 0.6302, 0.3698, 0.5, 0.3733, 0.6667, 0.4583, 0.5, 0.4931, 0.5, 0.4931, 0.6667, 0.4583, 0.5, 0.4931, 0.5, 0.3733, 0.5, 0.3733, 0.5, 0.4931, 0.5, 0.3733, 0.6302, 0.3698, 0.6667, 0.4583, 0.5, 0.4931, 0.6667, 0.4583, 0.5, 0.4931, 0.5, 0.4931, 0.6667, 0.4583, 0.5, 0.3733, 0.6302, 0.3698, 0.6302, 0.3698, 0.5, 0.3733, 0.7552, 0.4948, 0.6667, 0.4583, 0.6667, 0.4583, 0.7552, 0.4948, 0.5, 0.8767, 0.3698, 0.8802, 0.3698, 0.8802, 0.5, 0.8767, 0.2448, 0.7552, 0.3333, 0.7917, 0.3333, 0.7917, 0.2448, 0.7552, 0.3333, 0.7917, 0.5, 0.7569, 0.5, 0.7569, 0.3333, 0.7917, 0.5, 0.8767, 0.3698, 0.8802, 0.3698, 0.8802, 0.5, 0.8767, 0.3333, 0.7917, 0.5, 0.7569, 0.5, 0.8767, 0.3698, 0.8802, 0.2448, 0.7552, 0.3333, 0.7917, 0.3333, 0.7917, 0.2448, 0.7552, 0.5, 0.7569, 0.5, 0.8767, 0.5, 0.8767, 0.5, 0.7569, 0.3333, 0.7917, 0.5, 0.7569, 0.5, 0.7569, 0.3333, 0.7917, 0.5, 0.4931, 0.5, 0.625, 0.5, 0.625, 0.5, 0.4931, 0.3681, 0.625, 0.3333, 0.4583, 0.3333, 0.4583, 0.3681, 0.625, 0.3333, 0.4583, 0.5, 0.4931, 0.5, 0.4931, 0.3333, 0.4583, 0.5, 0.625, 0.3681, 0.625, 0.3681, 0.625, 0.5, 0.625, 0.3333, 0.4583, 0.5, 0.4931, 0.5, 0.625, 0.3681, 0.625, 0.3333, 0.4583, 0.5, 0.4931, 0.5, 0.4931, 0.3333, 0.4583, 0.5, 0.625, 0.3681, 0.625, 0.3681, 0.625, 0.5, 0.625, 0.3681, 0.625, 0.3333, 0.4583, 0.3333, 0.4583, 0.3681, 0.625, 0.5, 0.25, 0.5, 0.3733, 0.5, 0.3733, 0.5, 0.25, 0.5, 0.3733, 0.3698, 0.3698, 0.3698, 0.3698, 0.5, 0.3733, 0.375, 0.25, 0.5, 0.25, 0.5, 0.25, 0.375, 0.25, 0.5, 0.25, 0.5, 0.3733, 0.5, 0.3733, 0.5, 0.25, 0.375, 0.25, 0.5, 0.25, 0.5, 0.3733, 0.3698, 0.3698, 0.375, 0.25, 0.5, 0.25, 0.5, 0.25, 0.375, 0.25, 0.5, 0.3733, 0.3698, 0.3698, 0.3698, 0.3698, 0.5, 0.3733, 0.2448, 0.4948, 0.125, 0.5, 0.125, 0.5, 0.2448, 0.4948, 0.5, 0.125, 0.375, 0.125, 0.375, 0.125, 0.5, 0.125, 0.125, 0.625, 0.125, 0.75, 0.125, 0.75, 0.125, 0.625, 0.375, 1.0, 0.5, 1.0, 0.5, 1.0, 0.375, 1.0, 0.5, 0.0, 0.5, 0.125, 0.5, 0.125, 0.5, 0.0, 0.375, 0.0, 0.5, 0.0, 0.5, 0.125, 0.375, 0.125, 0.375, 1.0, 0.5, 1.0, 0.5, 1.0, 0.375, 1.0, 0.5, 0.0, 0.5, 0.125, 0.5, 0.125, 0.5, 0.0, 0.125, 0.625, 0.125, 0.75, 0.125, 0.75, 0.125, 0.625])
me_cube.materials.append(mat_material_001)
me_cube.materials.append(mat_material_002)
me_cube.use_remesh_fix_poles = True
me_cube.use_remesh_preserve_attributes = False
me_cube.use_mirror_vertex_groups = False
me_cube.update()
me_cube_003 = bpy.data.meshes.new('Cube.003')
me_cube_003.from_pydata([(1.0, -1.0, -1.0), (1.0, -1.0, 1.013), (1.0, 1.0, -0.9871), (1.0, 1.0, 1.013), (0.0, 1.0, -1.0), (0.0, 1.0, 1.013), (0.0, -1.0, -1.0), (0.0, -1.0, 1.013), (1.61, 0.4814, 0.4943), (1.61, 0.4814, -0.4685), (1.61, -0.4814, -0.4814), (1.61, -0.4814, 0.4943), (0.0, 3.224, 0.06692), (0.4583, 3.224, 0.06692), (0.4583, 3.224, -0.4797), (0.0, 3.224, -0.4797), (2.445, 2.253, 0.4814), (2.445, 2.253, -0.4814), (2.445, -0.4814, -0.4814), (2.445, -0.4814, 0.4814), (2.445, 2.253, 0.4814), (2.445, 2.253, -0.4814), (4.034, -0.4814, -0.4814), (4.034, -0.4814, 0.4814), (2.803, -1.215, 0.2641), (2.803, -1.215, -0.2641), (3.675, -1.215, 0.2641), (3.675, -1.215, -0.2641), (0.73, -1.0, 0.2984), (0.73, -1.0, -0.2408), (0.27, -1.0, -0.2408), (0.27, -1.0, 0.2984), (0.73, -1.583, 0.2984), (0.73, -1.583, -0.2408), (0.27, -1.583, -0.2408), (0.27, -1.583, 0.2984), (-1.0, -1.0, -1.0), (-1.0, -1.0, 1.0), (-1.0, 1.0, -1.0), (-1.0, 1.0, 1.0), (1.0, -1.0, -1.0), (1.0, -1.0, 1.0), (1.0, 1.0, -1.0), (1.0, 1.0, 1.0), (-1.0, -1.0, -1.0), (-1.0, -1.0, 1.0), (-1.0, 1.0, -1.0), (-1.0, 1.0, 1.0), (1.0, -1.0, -1.0), (1.0, -1.0, 1.0), (1.0, 1.0, -1.0), (1.0, 1.0, 1.0)], [], [(2, 4, 15, 14), (1, 0, 10, 11), (4, 2, 0, 6), (3, 5, 7, 1), (0, 1, 28, 29), (11, 10, 18, 19), (0, 2, 9, 10), (3, 1, 11, 8), (2, 3, 8, 9), (15, 12, 13, 14), (5, 3, 13, 12), (4, 5, 12, 15), (3, 2, 14, 13), (16, 19, 23, 20), (10, 9, 17, 18), (8, 11, 19, 16), (9, 8, 16, 17), (21, 20, 23, 22), (17, 16, 20, 21), (22, 23, 26, 27), (18, 17, 21, 22), (24, 25, 27, 26), (19, 18, 25, 24), (23, 19, 24, 26), (18, 22, 27, 25), (29, 28, 32, 33), (1, 7, 31, 28), (6, 0, 29, 30), (7, 6, 30, 31), (33, 32, 35, 34), (31, 30, 34, 35), (30, 29, 33, 34), (28, 31, 35, 32), (36, 37, 39, 38), (38, 39, 43, 42), (42, 43, 41, 40), (40, 41, 37, 36), (38, 42, 40, 36), (43, 39, 37, 41), (44, 45, 47, 46), (46, 47, 51, 50), (50, 51, 49, 48), (48, 49, 45, 44), (46, 50, 48, 44), (51, 47, 45, 49)])
me_cube_003.polygons.foreach_set('material_index', [0, 1, 0, 0, 0, 0, 1, 1, 1, 0, 0, 0, 0, 0, 0, 0, 0, 0, 0, 0, 0, 0, 0, 0, 0, 1, 0, 0, 0, 1, 1, 1, 1, 0, 0, 0, 0, 0, 0, 0, 0, 0, 0, 0, 0])
_uv = me_cube_003.uv_layers.new(name='UVMap')
_uv.uv.foreach_set('vector', [0.375, 0.5, 0.25, 0.5, 0.25, 0.5, 0.375, 0.5, 0.625, 0.75, 0.375, 0.75, 0.375, 0.75, 0.625, 0.75, 0.25, 0.5, 0.375, 0.5, 0.375, 0.75, 0.25, 0.75, 0.625, 0.5, 0.75, 0.5, 0.75, 0.75, 0.625, 0.75, 0.375, 0.75, 0.625, 0.75, 0.625, 0.75, 0.375, 0.75, 0.625, 0.75, 0.375, 0.75, 0.375, 0.75, 0.625, 0.75, 0.375, 0.75, 0.375, 0.5, 0.375, 0.5, 0.375, 0.75, 0.625, 0.5, 0.625, 0.75, 0.625, 0.75, 0.625, 0.5, 0.375, 0.5, 0.625, 0.5, 0.625, 0.5, 0.375, 0.5, 0.375, 0.375, 0.625, 0.375, 0.625, 0.5, 0.375, 0.5, 0.75, 0.5, 0.625, 0.5, 0.625, 0.5, 0.75, 0.5, 0.0, 0.0, 0.0, 0.0, 0.0, 0.0, 0.0, 0.0, 0.625, 0.5, 0.375, 0.5, 0.375, 0.5, 0.625, 0.5, 0.625, 0.5, 0.625, 0.75, 0.625, 0.75, 0.625, 0.5, 0.375, 0.75, 0.375, 0.5, 0.375, 0.5, 0.375, 0.75, 0.625, 0.5, 0.625, 0.75, 0.625, 0.75, 0.625, 0.5, 0.375, 0.5, 0.625, 0.5, 0.625, 0.5, 0.375, 0.5, 0.375, 0.5, 0.625, 0.5, 0.625, 0.75, 0.375, 0.75, 0.375, 0.5, 0.625, 0.5, 0.625, 0.5, 0.375, 0.5, 0.375, 0.75, 0.625, 0.75, 0.625, 0.75, 0.375, 0.75, 0.375, 0.75, 0.375, 0.5, 0.375, 0.5, 0.375, 0.75, 0.625, 0.75, 0.375, 0.75, 0.375, 0.75, 0.625, 0.75, 0.625, 0.75, 0.375, 0.75, 0.375, 0.75, 0.625, 0.75, 0.625, 0.75, 0.625, 0.75, 0.625, 0.75, 0.625, 0.75, 0.375, 0.75, 0.375, 0.75, 0.375, 0.75, 0.375, 0.75, 0.375, 0.75, 0.625, 0.75, 0.625, 0.75, 0.375, 0.75, 0.625, 0.75, 0.75, 0.75, 0.75, 0.75, 0.625, 0.75, 0.25, 0.75, 0.375, 0.75, 0.375, 0.75, 0.25, 0.75, 0.0, 0.0, 0.0, 0.0, 0.0, 0.0, 0.0, 0.0, 0.375, 0.75, 0.625, 0.75, 0.625, 0.875, 0.375, 0.875, 0.0, 0.0, 0.0, 0.0, 0.0, 0.0, 0.0, 0.0, 0.25, 0.75, 0.375, 0.75, 0.375, 0.75, 0.25, 0.75, 0.625, 0.75, 0.75, 0.75, 0.75, 0.75, 0.625, 0.75, 0.375, 0.0, 0.625, 0.0, 0.625, 0.25, 0.375, 0.25, 0.375, 0.25, 0.625, 0.25, 0.625, 0.5, 0.375, 0.5, 0.375, 0.5, 0.625, 0.5, 0.625, 0.75, 0.375, 0.75, 0.375, 0.75, 0.625, 0.75, 0.625, 1.0, 0.375, 1.0, 0.125, 0.5, 0.375, 0.5, 0.375, 0.75, 0.125, 0.75, 0.625, 0.5, 0.875, 0.5, 0.875, 0.75, 0.625, 0.75, 0.375, 0.0, 0.625, 0.0, 0.625, 0.25, 0.375, 0.25, 0.375, 0.25, 0.625, 0.25, 0.625, 0.5, 0.375, 0.5, 0.375, 0.5, 0.625, 0.5, 0.625, 0.75, 0.375, 0.75, 0.375, 0.75, 0.625, 0.75, 0.625, 1.0, 0.375, 1.0, 0.125, 0.5, 0.375, 0.5, 0.375, 0.75, 0.125, 0.75, 0.625, 0.5, 0.875, 0.5, 0.875, 0.75, 0.625, 0.75])
me_cube_003.materials.append(mat_red)
me_cube_003.materials.append(mat_material)
me_cube_003.use_remesh_fix_poles = True
me_cube_003.use_remesh_preserve_attributes = False
me_cube_003.use_mirror_vertex_groups = False
me_cube_003.update()
me_cube_004 = bpy.data.meshes.new('Cube.004')
me_cube_004.from_pydata([(-0.5, -0.5, -0.5), (-0.5, -0.5, 0.5), (-0.5, 0.5, -0.5), (-0.5, 0.5, 0.5), (0.5, -0.5, -0.5), (0.5, -0.5, 0.5), (0.5, 0.5, -0.5), (0.5, 0.5, 0.5), (-0.6096, 9.313e-10, -0.6096), (-0.6096, -0.6096, -1.863e-09), (-0.6096, -6.519e-09, 0.6096), (-0.6096, 0.6096, -2.794e-09), (1.583e-08, 0.6096, -0.6096), (-5.588e-09, 0.6096, 0.6096), (0.6096, 0.6096, -2.794e-09), (0.6096, -1.676e-08, -0.6096), (0.6096, -1.863e-09, 0.6096), (0.6096, -0.6096, -2.794e-09), (-1.211e-08, -0.6096, -0.6096), (-9.313e-10, -0.6096, 0.6096), (-0.8395, -1.211e-08, 5.588e-09), (9.313e-09, 0.8395, 4.657e-09), (0.8395, -1.304e-08, 5.588e-09), (-9.313e-09, -0.8395, 4.657e-09), (0.0, -5.588e-09, -0.8395), (-9.313e-10, -1.397e-08, 0.8395)], [], [(0, 9, 20, 8), (9, 1, 10, 20), (20, 10, 3, 11), (8, 20, 11, 2), (2, 11, 21, 12), (11, 3, 13, 21), (21, 13, 7, 14), (12, 21, 14, 6), (6, 14, 22, 15), (14, 7, 16, 22), (22, 16, 5, 17), (15, 22, 17, 4), (4, 17, 23, 18), (17, 5, 19, 23), (23, 19, 1, 9), (18, 23, 9, 0), (2, 12, 24, 8), (12, 6, 15, 24), (24, 15, 4, 18), (8, 24, 18, 0), (7, 13, 25, 16), (13, 3, 10, 25), (25, 10, 1, 19), (16, 25, 19, 5)])
me_cube_004.polygons.foreach_set('material_index', [1, 0, 1, 0, 0, 1, 0, 1, 1, 0, 1, 0, 0, 1, 0, 1, 1, 0, 1, 0, 1, 0, 1, 0])
_uv = me_cube_004.uv_layers.new(name='UVMap')
_uv.uv.foreach_set('vector', [0.375, 0.0, 0.5, 0.0, 0.5, 0.125, 0.375, 0.125, 0.5, 0.0, 0.625, 0.0, 0.625, 0.125, 0.5, 0.125, 0.5, 0.125, 0.625, 0.125, 0.625, 0.25, 0.5, 0.25, 0.375, 0.125, 0.5, 0.125, 0.5, 0.25, 0.375, 0.25, 0.375, 0.25, 0.5, 0.25, 0.5, 0.3733, 0.3698, 0.3698, 0.5, 0.25, 0.625, 0.25, 0.6302, 0.3698, 0.5, 0.3733, 0.5, 0.3733, 0.6302, 0.3698, 0.6667, 0.4583, 0.5, 0.4931, 0.3698, 0.3698, 0.5, 0.3733, 0.5, 0.4931, 0.3333, 0.4583, 0.3333, 0.4583, 0.5, 0.4931, 0.5, 0.625, 0.3681, 0.625, 0.5, 0.4931, 0.6667, 0.4583, 0.6319, 0.625, 0.5, 0.625, 0.5, 0.625, 0.6319, 0.625, 0.6667, 0.7917, 0.5, 0.7569, 0.3681, 0.625, 0.5, 0.625, 0.5, 0.7569, 0.3333, 0.7917, 0.3333, 0.7917, 0.5, 0.7569, 0.5, 0.8767, 0.3698, 0.8802, 0.5, 0.7569, 0.6667, 0.7917, 0.6302, 0.8802, 0.5, 0.8767, 0.5, 0.8767, 0.6302, 0.8802, 0.625, 1.0, 0.5, 1.0, 0.3698, 0.8802, 0.5, 0.8767, 0.5, 1.0, 0.375, 1.0, 0.125, 0.5, 0.2448, 0.4948, 0.2483, 0.625, 0.125, 0.625, 0.2448, 0.4948, 0.3333, 0.4583, 0.3681, 0.625, 0.2483, 0.625, 0.2483, 0.625, 0.3681, 0.625, 0.3333, 0.7917, 0.2448, 0.7552, 0.125, 0.625, 0.2483, 0.625, 0.2448, 0.7552, 0.125, 0.75, 0.6667, 0.4583, 0.7552, 0.4948, 0.7517, 0.625, 0.6319, 0.625, 0.7552, 0.4948, 0.875, 0.5, 0.875, 0.625, 0.7517, 0.625, 0.7517, 0.625, 0.875, 0.625, 0.875, 0.75, 0.7552, 0.7552, 0.6319, 0.625, 0.7517, 0.625, 0.7552, 0.7552, 0.6667, 0.7917])
me_cube_004.materials.append(mat_white)
me_cube_004.materials.append(mat_black)
me_cube_004.use_remesh_fix_poles = True
me_cube_004.use_remesh_preserve_attributes = False
me_cube_004.use_mirror_vertex_groups = False
me_cube_004.update()
me_cube_006 = bpy.data.meshes.new('Cube.006')
me_cube_006.from_pydata([(-0.3782, -0.1786, -0.1786), (-0.3782, -0.1786, 0.1786), (-0.3782, 0.1786, -0.1786), (-0.3782, 0.1786, 0.1786), (0.5, -0.5, -0.5), (0.5, -0.5, 0.5), (0.5, 0.5, -0.5), (0.5, 0.5, 0.5), (-0.4173, -4.067e-10, -0.2178), (-0.4173, -0.2178, 1.588e-09), (-0.4173, -3.069e-09, 0.2178), (-0.4173, 0.2178, 1.255e-09), (-0.1995, 0.2178, -0.2178), (-0.1995, 0.2178, 0.2178), (0.6096, 0.6096, -2.794e-09), (0.6096, -1.676e-08, -0.6096), (0.6096, -1.863e-09, 0.6096), (0.6096, -0.6096, -2.794e-09), (-0.1995, -0.2178, -0.2178), (-0.1995, -0.2178, 0.2178), (-0.4995, -5.065e-09, 4.25e-09), (-0.1995, 0.2999, 3.917e-09), (0.8395, -1.304e-08, 5.588e-09), (-0.1995, -0.2999, 3.917e-09), (-0.1995, -2.736e-09, -0.2999), (-0.1995, -5.731e-09, 0.2999)], [], [(0, 9, 20, 8), (9, 1, 10, 20), (20, 10, 3, 11), (8, 20, 11, 2), (2, 11, 21, 12), (11, 3, 13, 21), (21, 13, 7, 14), (12, 21, 14, 6), (6, 14, 22, 15), (14, 7, 16, 22), (22, 16, 5, 17), (15, 22, 17, 4), (4, 17, 23, 18), (17, 5, 19, 23), (23, 19, 1, 9), (18, 23, 9, 0), (2, 12, 24, 8), (12, 6, 15, 24), (24, 15, 4, 18), (8, 24, 18, 0), (7, 13, 25, 16), (13, 3, 10, 25), (25, 10, 1, 19), (16, 25, 19, 5)])
me_cube_006.polygons.foreach_set('material_index', [0, 0, 0, 0, 0, 0, 1, 1, 0, 0, 0, 0, 1, 1, 0, 0, 0, 1, 1, 0, 1, 0, 0, 1])
_uv = me_cube_006.uv_layers.new(name='UVMap')
_uv.uv.foreach_set('vector', [0.375, 0.0, 0.5, 0.0, 0.5, 0.125, 0.375, 0.125, 0.5, 0.0, 0.625, 0.0, 0.625, 0.125, 0.5, 0.125, 0.5, 0.125, 0.625, 0.125, 0.625, 0.25, 0.5, 0.25, 0.375, 0.125, 0.5, 0.125, 0.5, 0.25, 0.375, 0.25, 0.375, 0.25, 0.5, 0.25, 0.5, 0.3733, 0.3698, 0.3698, 0.5, 0.25, 0.625, 0.25, 0.6302, 0.3698, 0.5, 0.3733, 0.5, 0.3733, 0.6302, 0.3698, 0.6667, 0.4583, 0.5, 0.4931, 0.3698, 0.3698, 0.5, 0.3733, 0.5, 0.4931, 0.3333, 0.4583, 0.3333, 0.4583, 0.5, 0.4931, 0.5, 0.625, 0.3681, 0.625, 0.5, 0.4931, 0.6667, 0.4583, 0.6319, 0.625, 0.5, 0.625, 0.5, 0.625, 0.6319, 0.625, 0.6667, 0.7917, 0.5, 0.7569, 0.3681, 0.625, 0.5, 0.625, 0.5, 0.7569, 0.3333, 0.7917, 0.3333, 0.7917, 0.5, 0.7569, 0.5, 0.8767, 0.3698, 0.8802, 0.5, 0.7569, 0.6667, 0.7917, 0.6302, 0.8802, 0.5, 0.8767, 0.5, 0.8767, 0.6302, 0.8802, 0.625, 1.0, 0.5, 1.0, 0.3698, 0.8802, 0.5, 0.8767, 0.5, 1.0, 0.375, 1.0, 0.125, 0.5, 0.2448, 0.4948, 0.2483, 0.625, 0.125, 0.625, 0.2448, 0.4948, 0.3333, 0.4583, 0.3681, 0.625, 0.2483, 0.625, 0.2483, 0.625, 0.3681, 0.625, 0.3333, 0.7917, 0.2448, 0.7552, 0.125, 0.625, 0.2483, 0.625, 0.2448, 0.7552, 0.125, 0.75, 0.6667, 0.4583, 0.7552, 0.4948, 0.7517, 0.625, 0.6319, 0.625, 0.7552, 0.4948, 0.875, 0.5, 0.875, 0.625, 0.7517, 0.625, 0.7517, 0.625, 0.875, 0.625, 0.875, 0.75, 0.7552, 0.7552, 0.6319, 0.625, 0.7517, 0.625, 0.7552, 0.7552, 0.6667, 0.7917])
me_cube_006.materials.append(mat_lila)
me_cube_006.materials.append(mat_white)
me_cube_006.use_remesh_fix_poles = True
me_cube_006.use_remesh_preserve_attributes = False
me_cube_006.use_mirror_vertex_groups = False
me_cube_006.update()

# ---- objects
ob_nave01 = bpy.data.objects.new('nave01', me_cube_001)
ob_nave02 = bpy.data.objects.new('nave02', me_cube_002)
ob_nave03 = bpy.data.objects.new('Nave03', me_cube)
ob_nave04 = bpy.data.objects.new('Nave04', me_cube_003)
ob_bomb = bpy.data.objects.new('Bomb', me_cube_004)
ob_poerup = bpy.data.objects.new('poerUP', me_cube_006)

# ---- transforms, parenting, visibility, modifiers, constraints
ob_nave01.location = (0.0, 0.0, 0.0)
ob_nave01.lineart.crease_threshold = 0.0
ob_nave02.location = (0.0, 0.0, 0.0)
ob_nave02.lineart.crease_threshold = 0.0
ob_nave03.location = (0.0, 0.0, 0.0)
ob_nave03.scale = (1.524, 1.524, 1.524)
ob_nave03.lineart.crease_threshold = 0.0
ob_nave04.location = (0.0, 0.0, 0.0)
ob_nave04.lineart.crease_threshold = 0.0
_m = ob_nave04.modifiers.new('Mirror', 'MIRROR')
ob_bomb.location = (0.0, 0.0, 0.0)
ob_bomb.lineart.crease_threshold = 0.0
ob_poerup.location = (0.0, 0.0, 0.0)
ob_poerup.lineart.crease_threshold = 0.0

# ---- collection membership
col_collection.objects.link(ob_nave01)
col_collection.objects.link(ob_nave02)
col_collection.objects.link(ob_nave03)
col_collection.objects.link(ob_nave04)
col_collection.objects.link(ob_bomb)
col_collection.objects.link(ob_poerup)

# ---- scene / render settings (as saved in the file)
scene.frame_start = 1; scene.frame_end = 250; scene.frame_set(4)
scene.render.engine = 'BLENDER_EEVEE_NEXT'
scene.cycles.use_denoising = False
scene.cycles.samples = 128
scene.cycles.sampling_pattern = 'TABULATED_SOBOL'
scene.cycles.use_adaptive_sampling = False
scene.cycles.use_light_tree = False
scene.view_settings.view_transform = 'Filmic'
bpy.context.view_layer.update()

# ---- added for rendering (the .blend has no active camera and no usable light): camera, sun
cam_auto = bpy.data.cameras.new('AutoCamera')
cam_auto.lens = 50.0
cam_auto.sensor_width = 36.0
cam_auto.clip_end = 1000.0
ob_auto_camera = bpy.data.objects.new('AutoCamera', cam_auto)
scene.collection.objects.link(ob_auto_camera)
ob_auto_camera.location = (15.6046, -17.0256, 13.0517)
ob_auto_camera.rotation_euler = (1.09748, -7.21219e-08, 0.694738)
scene.camera = ob_auto_camera
light_auto_sun = bpy.data.lights.new('AutoSun', 'SUN')
light_auto_sun.energy = 3.0
light_auto_sun.angle = 0.0523599
ob_auto_sun = bpy.data.objects.new('AutoSun', light_auto_sun)
scene.collection.objects.link(ob_auto_sun)
ob_auto_sun.rotation_euler = (0.872665, 0.174533, 0.523599)
bpy.context.view_layer.update()
